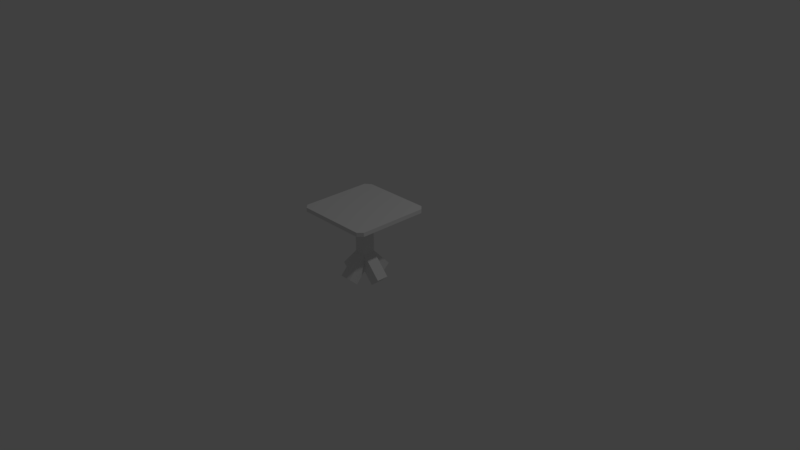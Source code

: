 # Source: magibench_0.blend  (saved by Blender 2.79.0; exported with 4.5.12 LTS)
import bpy
from mathutils import Matrix  # noqa: F401  (used for matrix-valued properties, if any)

bpy.ops.wm.read_factory_settings(use_empty=True)
scene = bpy.context.scene
scene.name = 'Scene'

# ---- collections
col_collection_1 = bpy.data.collections.new('Collection 1'); scene.collection.children.link(col_collection_1)

# ---- materials (node trees are filled in below, after node groups)
mat_material = bpy.data.materials.new('Material')
mat_material.alpha_threshold = 0.0
mat_material.use_transparent_shadow = False
mat_material.roughness = 0.5
mat_material.line_color = (0.0, 0.0, 0.0, 1.0)

# ---- material node trees

# ---- world
world_world = bpy.data.worlds.new('World'); scene.world = world_world
world_world.color = (0.05088, 0.05088, 0.05088)
world_world.use_sun_shadow = False
world_world.sun_shadow_jitter_overblur = 0.0
world_world.cycles.sampling_method = 'MANUAL'

# ---- cameras
cam_camera = bpy.data.cameras.new('Camera')
cam_camera.clip_end = 100.0
cam_camera.lens = 35.0
cam_camera.sensor_width = 32.0
cam_camera.sensor_height = 18.0
cam_camera.ortho_scale = 7.314
cam_camera.dof.focus_distance = 0.0
cam_camera.dof.aperture_fstop = 128.0

# ---- lights
light_lamp = bpy.data.lights.new('Lamp', 'POINT')
light_lamp.transmission_factor = 0.0
light_lamp.cutoff_distance = 30.0
light_lamp.energy = 100.0
light_lamp.shadow_buffer_clip_start = 1.001
light_lamp.shadow_soft_size = 0.1
light_lamp.shadow_maximum_resolution = 0.006
light_lamp.use_absolute_resolution = True

# ---- meshes
me_cube_005 = bpy.data.meshes.new('Cube.005')
me_cube_005.from_pydata([(0.425, -0.575, 0.0), (0.425, -0.575, 0.35), (0.425, -0.425, 0.0), (0.425, -0.425, 0.35), (0.575, -0.575, 0.0), (0.575, -0.575, 0.35), (0.575, -0.425, 0.0), (0.575, -0.425, 0.35)], [], [(0, 1, 3, 2), (2, 3, 7, 6), (6, 7, 5, 4), (4, 5, 1, 0), (2, 6, 4, 0), (7, 3, 1, 5)])
me_cube_005.use_remesh_preserve_volume = False
me_cube_005.use_remesh_preserve_attributes = False
me_cube_005.use_mirror_vertex_groups = False
me_cube_005.update()
me_cube_004 = bpy.data.meshes.new('Cube.004')
me_cube_004.from_pydata([(0.425, -0.575, 0.0), (0.425, -0.575, 0.35), (0.425, -0.425, 0.0), (0.425, -0.425, 0.35), (0.575, -0.575, 0.0), (0.575, -0.575, 0.35), (0.575, -0.425, 0.0), (0.575, -0.425, 0.35)], [], [(0, 1, 3, 2), (2, 3, 7, 6), (6, 7, 5, 4), (4, 5, 1, 0), (2, 6, 4, 0), (7, 3, 1, 5)])
me_cube_004.use_remesh_preserve_volume = False
me_cube_004.use_remesh_preserve_attributes = False
me_cube_004.use_mirror_vertex_groups = False
me_cube_004.update()
me_cube_003 = bpy.data.meshes.new('Cube.003')
me_cube_003.from_pydata([(0.425, -0.575, 0.0), (0.425, -0.575, 0.35), (0.425, -0.425, 0.0), (0.425, -0.425, 0.35), (0.575, -0.575, 0.0), (0.575, -0.575, 0.35), (0.575, -0.425, 0.0), (0.575, -0.425, 0.35)], [], [(0, 1, 3, 2), (2, 3, 7, 6), (6, 7, 5, 4), (4, 5, 1, 0), (2, 6, 4, 0), (7, 3, 1, 5)])
me_cube_003.use_remesh_preserve_volume = False
me_cube_003.use_remesh_preserve_attributes = False
me_cube_003.use_mirror_vertex_groups = False
me_cube_003.update()
me_cube_002 = bpy.data.meshes.new('Cube.002')
me_cube_002.from_pydata([(0.425, -0.575, 0.0), (0.425, -0.575, 0.35), (0.425, -0.425, 0.0), (0.425, -0.425, 0.35), (0.575, -0.575, 0.0), (0.575, -0.575, 0.35), (0.575, -0.425, 0.0), (0.575, -0.425, 0.35)], [], [(0, 1, 3, 2), (2, 3, 7, 6), (6, 7, 5, 4), (4, 5, 1, 0), (2, 6, 4, 0), (7, 3, 1, 5)])
me_cube_002.use_remesh_preserve_volume = False
me_cube_002.use_remesh_preserve_attributes = False
me_cube_002.use_mirror_vertex_groups = False
me_cube_002.update()
me_cube_001 = bpy.data.meshes.new('Cube.001')
me_cube_001.from_pydata([(0.425, -0.575, 0.0), (0.425, -0.575, 0.75), (0.425, -0.425, 0.0), (0.425, -0.425, 0.75), (0.575, -0.575, 0.0), (0.575, -0.575, 0.75), (0.575, -0.425, 0.0), (0.575, -0.425, 0.75)], [], [(0, 1, 3, 2), (2, 3, 7, 6), (6, 7, 5, 4), (4, 5, 1, 0), (2, 6, 4, 0), (7, 3, 1, 5)])
_uv = me_cube_001.uv_layers.new(name='UVMap')
_uv.uv.foreach_set('vector', [0.1406, 0.5938, 0.1406, 0.8438, 0.09375, 0.8438, 0.09375, 0.5938, 0.09375, 0.5938, 0.09375, 0.8438, 0.04688, 0.8438, 0.04688, 0.5938, 0.04688, 0.5938, 0.04688, 0.8438, 0.0, 0.8438, 0.0, 0.5938, 0.1875, 0.5938, 0.1875, 0.8438, 0.1406, 0.8438, 0.1406, 0.5938, 0.09375, 0.5938, 0.04688, 0.5938, 0.04688, 0.5469, 0.09375, 0.5469, 0.04688, 0.8906, 0.04688, 0.8438, 0.09375, 0.8438, 0.09375, 0.8906])
me_cube_001.materials.append(mat_material)
me_cube_001.use_remesh_preserve_volume = False
me_cube_001.use_remesh_preserve_attributes = False
me_cube_001.use_mirror_vertex_groups = False
me_cube_001.use_paint_bone_selection = False
me_cube_001.use_paint_mask = True
me_cube_001.update()
me_cube = bpy.data.meshes.new('Cube')
me_cube.from_pydata([(1.0, -0.058, 0.0), (1.0, -0.942, 0.0), (0.058, -1.0, 0.0), (1.788e-07, -0.058, 0.0), (1.0, -0.058, 0.05), (1.0, -0.942, 0.05), (0.058, -1.0, 0.05), (2.98e-08, -0.058, 0.05), (0.942, -1.0, 0.0), (0.942, -1.0, 0.05), (0.942, -2.98e-08, 0.0), (0.942, -2.682e-07, 0.05), (-5.96e-08, -0.942, 0.0), (-1.788e-07, -0.942, 0.05), (0.072, 1.788e-07, 0.0), (0.072, 0.0, 0.05)], [], [(15, 11, 10, 14), (15, 14, 3, 7), (3, 12, 13, 7), (12, 2, 6, 13), (0, 10, 11, 4), (2, 8, 9, 6), (1, 0, 4, 5), (8, 1, 5, 9), (8, 2, 12, 3, 14, 10, 0, 1), (9, 5, 4, 11, 15, 7, 13, 6)])
_uv = me_cube.uv_layers.new(name='UVMap')
_uv.uv.foreach_set('vector', [0.25, 0.01562, 0.03125, 0.01562, 0.03125, 0.0, 0.25, 0.0, 0.2656, 0.01562, 0.2812, 0.01562, 0.2812, 0.0, 0.2656, 0.0, 0.2656, 0.03125, 0.2656, 0.2656, 0.2812, 0.2656, 0.2812, 0.03125, 0.2656, 0.2812, 0.2656, 0.2969, 0.2812, 0.2969, 0.2812, 0.2812, 0.0, 0.01562, 0.01562, 0.01562, 0.01562, 0.0, 0.0, 0.0, 0.25, 0.2812, 0.03125, 0.2812, 0.03125, 0.2969, 0.25, 0.2969, 0.0, 0.2656, 0.0, 0.03125, 0.01562, 0.03125, 0.01562, 0.2656, 0.0, 0.2812, 0.01562, 0.2812, 0.01562, 0.2969, 0.0, 0.2969, 0.03125, 0.2969, 0.25, 0.2969, 0.2656, 0.3125, 0.2656, 0.5312, 0.25, 0.5469, 0.03125, 0.5469, 0.01562, 0.5312, 0.01562, 0.3125, 0.03125, 0.2812, 0.01562, 0.2656, 0.01562, 0.03125, 0.03125, 0.01562, 0.25, 0.01562, 0.2656, 0.03125, 0.2656, 0.2656, 0.25, 0.2812])
me_cube.materials.append(mat_material)
me_cube.use_remesh_preserve_volume = False
me_cube.use_remesh_preserve_attributes = False
me_cube.use_mirror_vertex_groups = False
me_cube.use_paint_bone_selection = False
me_cube.use_paint_mask = True
me_cube.update()

# ---- objects
ob_leg4 = bpy.data.objects.new('leg4', me_cube_005)
ob_leg2 = bpy.data.objects.new('leg2', me_cube_004)
ob_leg3 = bpy.data.objects.new('leg3', me_cube_003)
ob_leg1 = bpy.data.objects.new('leg1', me_cube_002)
ob_stick = bpy.data.objects.new('stick', me_cube_001)
ob_top = bpy.data.objects.new('top', me_cube)
ob_lamp = bpy.data.objects.new('Lamp', light_lamp)
ob_camera = bpy.data.objects.new('Camera', cam_camera)

# ---- transforms, parenting, visibility, modifiers, constraints
ob_leg4.location = (0.3879, -0.002607, -0.2197)
ob_leg4.rotation_euler = (0.0, -0.7435, 0.0)
ob_leg4.lineart.crease_threshold = 0.0
ob_leg2.location = (-0.1276, 0.004316, 0.4578)
ob_leg2.rotation_euler = (0.0, 0.7435, 0.0)
ob_leg2.lineart.crease_threshold = 0.0
ob_leg3.location = (0.0001513, -0.3884, -0.2172)
ob_leg3.rotation_euler = (-0.7435, 0.0, 0.0)
ob_leg3.lineart.crease_threshold = 0.0
ob_leg1.location = (-0.0007137, 0.1265, 0.4578)
ob_leg1.rotation_euler = (0.7435, 0.0, 0.0)
ob_leg1.lineart.crease_threshold = 0.0
ob_stick.location = (0.0, 0.0, 0.2)
ob_stick.lineart.crease_threshold = 0.0
ob_top.location = (0.0, 0.0, 0.95)
ob_top.lock_rotations_4d = False
ob_top.empty_display_type = 'ARROWS'
ob_top.lineart.crease_threshold = 0.0
ob_lamp.location = (4.076, 1.005, 5.904)
ob_lamp.rotation_euler = (0.6503, 0.05522, 1.866)
ob_lamp.lock_rotations_4d = False
ob_lamp.empty_display_type = 'ARROWS'
ob_lamp.color = (0.0, 0.0, 0.0, 0.0)
ob_lamp.lineart.crease_threshold = 0.0
ob_camera.location = (7.481, -6.508, 5.344)
ob_camera.rotation_euler = (1.109, 0.0, 0.8149)
ob_camera.lock_rotations_4d = False
ob_camera.empty_display_type = 'ARROWS'
ob_camera.color = (0.0, 0.0, 0.0, 0.0)
ob_camera.display_type = 'WIRE'
ob_camera.lineart.crease_threshold = 0.0

# ---- collection membership
col_collection_1.objects.link(ob_leg4)
col_collection_1.objects.link(ob_leg2)
col_collection_1.objects.link(ob_leg3)
col_collection_1.objects.link(ob_leg1)
col_collection_1.objects.link(ob_stick)
col_collection_1.objects.link(ob_top)
col_collection_1.objects.link(ob_lamp)
col_collection_1.objects.link(ob_camera)

# ---- scene / render settings (as saved in the file)
scene.camera = ob_camera
scene.frame_start = 1; scene.frame_end = 250; scene.frame_set(7)
scene.render.engine = 'BLENDER_EEVEE_NEXT'
scene.render.resolution_percentage = 50
scene.render.dither_intensity = 0.0
scene.cycles.use_denoising = False
scene.cycles.samples = 128
scene.cycles.sampling_pattern = 'TABULATED_SOBOL'
scene.cycles.use_adaptive_sampling = False
scene.cycles.use_light_tree = False
scene.cycles.blur_glossy = 0.0
scene.cycles.sample_clamp_indirect = 0.0
scene.view_settings.view_transform = 'Standard'
bpy.context.view_layer.update()
